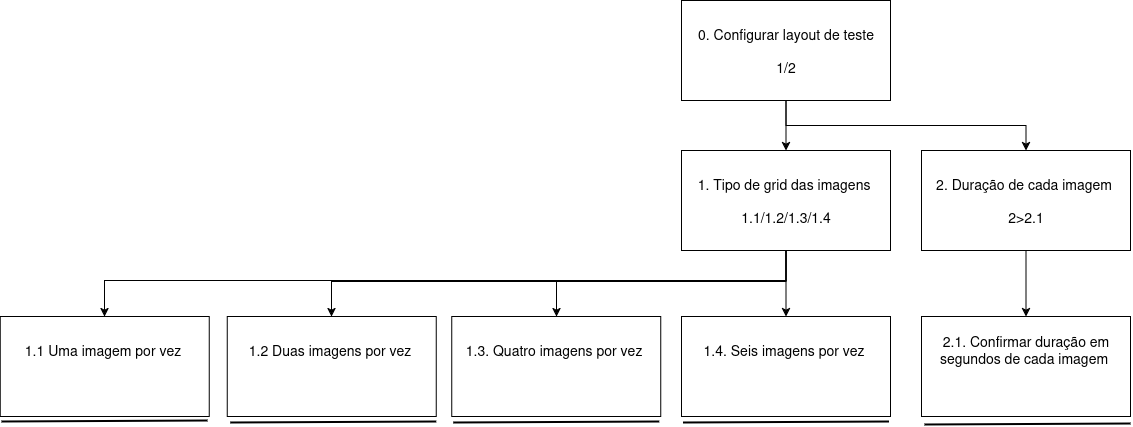

The diagram above was exported from draw.io. Its source (the exported page's mxGraphModel, read from the mxfile embedded in the PNG):
<mxGraphModel dx="2226" dy="-5" grid="0" gridSize="10" guides="1" tooltips="1" connect="1" arrows="1" fold="1" page="0" pageScale="1" pageWidth="827" pageHeight="1169" math="0" shadow="0">
  <root>
    <mxCell id="0" />
    <mxCell id="1" parent="0" />
    <mxCell id="t-hjkpKjsDOq_AJojkkZ-16" style="edgeStyle=orthogonalEdgeStyle;rounded=0;orthogonalLoop=1;jettySize=auto;html=1;" edge="1" parent="1" source="t-hjkpKjsDOq_AJojkkZ-1" target="t-hjkpKjsDOq_AJojkkZ-3">
      <mxGeometry relative="1" as="geometry" />
    </mxCell>
    <mxCell id="t-hjkpKjsDOq_AJojkkZ-17" style="edgeStyle=orthogonalEdgeStyle;rounded=0;orthogonalLoop=1;jettySize=auto;html=1;exitX=0.5;exitY=1;exitDx=0;exitDy=0;entryX=0.5;entryY=0;entryDx=0;entryDy=0;" edge="1" parent="1" source="t-hjkpKjsDOq_AJojkkZ-1" target="t-hjkpKjsDOq_AJojkkZ-4">
      <mxGeometry relative="1" as="geometry">
        <Array as="points">
          <mxPoint x="106" y="974" />
          <mxPoint x="346" y="974" />
          <mxPoint x="346" y="999" />
        </Array>
      </mxGeometry>
    </mxCell>
    <mxCell id="t-hjkpKjsDOq_AJojkkZ-1" value="&lt;div&gt;0. Configurar layout de teste&lt;/div&gt;&lt;div&gt;&lt;br&gt;&lt;/div&gt;&lt;div&gt;1/2&lt;/div&gt;" style="rounded=0;whiteSpace=wrap;html=1;fontSize=14;" vertex="1" parent="1">
      <mxGeometry x="1" y="849" width="209" height="100" as="geometry" />
    </mxCell>
    <mxCell id="t-hjkpKjsDOq_AJojkkZ-11" style="edgeStyle=orthogonalEdgeStyle;rounded=0;orthogonalLoop=1;jettySize=auto;html=1;entryX=0.5;entryY=0;entryDx=0;entryDy=0;" edge="1" parent="1" source="t-hjkpKjsDOq_AJojkkZ-3" target="t-hjkpKjsDOq_AJojkkZ-10">
      <mxGeometry relative="1" as="geometry" />
    </mxCell>
    <mxCell id="t-hjkpKjsDOq_AJojkkZ-12" style="edgeStyle=orthogonalEdgeStyle;rounded=0;orthogonalLoop=1;jettySize=auto;html=1;" edge="1" parent="1" source="t-hjkpKjsDOq_AJojkkZ-3" target="t-hjkpKjsDOq_AJojkkZ-9">
      <mxGeometry relative="1" as="geometry">
        <Array as="points">
          <mxPoint x="106" y="1129" />
          <mxPoint x="-124" y="1129" />
        </Array>
      </mxGeometry>
    </mxCell>
    <mxCell id="t-hjkpKjsDOq_AJojkkZ-13" style="edgeStyle=orthogonalEdgeStyle;rounded=0;orthogonalLoop=1;jettySize=auto;html=1;" edge="1" parent="1" source="t-hjkpKjsDOq_AJojkkZ-3" target="t-hjkpKjsDOq_AJojkkZ-7">
      <mxGeometry relative="1" as="geometry">
        <Array as="points">
          <mxPoint x="106" y="1130" />
          <mxPoint x="-349" y="1130" />
        </Array>
      </mxGeometry>
    </mxCell>
    <mxCell id="t-hjkpKjsDOq_AJojkkZ-14" style="edgeStyle=orthogonalEdgeStyle;rounded=0;orthogonalLoop=1;jettySize=auto;html=1;" edge="1" parent="1" source="t-hjkpKjsDOq_AJojkkZ-3" target="t-hjkpKjsDOq_AJojkkZ-6">
      <mxGeometry relative="1" as="geometry">
        <Array as="points">
          <mxPoint x="106" y="1129" />
          <mxPoint x="-576" y="1129" />
        </Array>
      </mxGeometry>
    </mxCell>
    <mxCell id="t-hjkpKjsDOq_AJojkkZ-3" value="&lt;div&gt;1. Tipo de grid das imagens&amp;nbsp;&lt;/div&gt;&lt;div&gt;&lt;br&gt;&lt;/div&gt;&lt;div&gt;1.1/1.2/1.3/1.4&lt;/div&gt;" style="rounded=0;whiteSpace=wrap;html=1;fontSize=14;" vertex="1" parent="1">
      <mxGeometry x="1" y="999" width="209" height="100" as="geometry" />
    </mxCell>
    <mxCell id="t-hjkpKjsDOq_AJojkkZ-15" style="edgeStyle=orthogonalEdgeStyle;rounded=0;orthogonalLoop=1;jettySize=auto;html=1;entryX=0.5;entryY=0;entryDx=0;entryDy=0;" edge="1" parent="1" source="t-hjkpKjsDOq_AJojkkZ-4" target="t-hjkpKjsDOq_AJojkkZ-5">
      <mxGeometry relative="1" as="geometry" />
    </mxCell>
    <mxCell id="t-hjkpKjsDOq_AJojkkZ-4" value="&lt;div&gt;2. Duração de cada imagem&amp;nbsp;&lt;/div&gt;&lt;div&gt;&lt;br&gt;&lt;/div&gt;&lt;div&gt;2&amp;gt;2.1&lt;/div&gt;" style="rounded=0;whiteSpace=wrap;html=1;fontSize=14;" vertex="1" parent="1">
      <mxGeometry x="241" y="999" width="209" height="100" as="geometry" />
    </mxCell>
    <mxCell id="t-hjkpKjsDOq_AJojkkZ-5" value="&lt;div&gt;2.1. Confirmar duração em segundos de cada imagem&amp;nbsp;&lt;/div&gt;&lt;div&gt;&lt;br&gt;&lt;/div&gt;&lt;div&gt;&lt;br&gt;&lt;/div&gt;" style="rounded=0;whiteSpace=wrap;html=1;fontSize=14;" vertex="1" parent="1">
      <mxGeometry x="241" y="1165" width="209" height="100" as="geometry" />
    </mxCell>
    <mxCell id="t-hjkpKjsDOq_AJojkkZ-6" value="&lt;div&gt;1.1 Uma imagem por vez&amp;nbsp;&lt;/div&gt;&lt;div&gt;&lt;br&gt;&lt;/div&gt;&lt;div&gt;&lt;br&gt;&lt;/div&gt;" style="rounded=0;whiteSpace=wrap;html=1;fontSize=14;" vertex="1" parent="1">
      <mxGeometry x="-680.25" y="1165" width="209" height="100" as="geometry" />
    </mxCell>
    <mxCell id="t-hjkpKjsDOq_AJojkkZ-7" value="&lt;div&gt;1.2 Duas imagens por vez&amp;nbsp;&lt;/div&gt;&lt;div&gt;&lt;br&gt;&lt;/div&gt;&lt;div&gt;&lt;br&gt;&lt;/div&gt;" style="rounded=0;whiteSpace=wrap;html=1;fontSize=14;" vertex="1" parent="1">
      <mxGeometry x="-453.25" y="1165" width="209" height="100" as="geometry" />
    </mxCell>
    <mxCell id="t-hjkpKjsDOq_AJojkkZ-9" value="&lt;div&gt;1.3. Quatro imagens por vez&amp;nbsp;&lt;/div&gt;&lt;div&gt;&lt;br&gt;&lt;/div&gt;&lt;div&gt;&lt;br&gt;&lt;/div&gt;" style="rounded=0;whiteSpace=wrap;html=1;fontSize=14;" vertex="1" parent="1">
      <mxGeometry x="-228.75" y="1165" width="209" height="100" as="geometry" />
    </mxCell>
    <mxCell id="t-hjkpKjsDOq_AJojkkZ-10" value="&lt;div&gt;1.4. Seis imagens por vez&amp;nbsp;&lt;/div&gt;&lt;div&gt;&lt;br&gt;&lt;/div&gt;&lt;div&gt;&lt;br&gt;&lt;/div&gt;" style="rounded=0;whiteSpace=wrap;html=1;fontSize=14;" vertex="1" parent="1">
      <mxGeometry x="1" y="1165" width="209" height="100" as="geometry" />
    </mxCell>
    <mxCell id="t-hjkpKjsDOq_AJojkkZ-18" value="" style="endArrow=none;html=1;rounded=0;fontSize=21;strokeWidth=2;" edge="1" parent="1">
      <mxGeometry width="50" height="50" relative="1" as="geometry">
        <mxPoint x="-679" y="1270" as="sourcePoint" />
        <mxPoint x="-473" y="1269" as="targetPoint" />
      </mxGeometry>
    </mxCell>
    <mxCell id="t-hjkpKjsDOq_AJojkkZ-19" value="" style="endArrow=none;html=1;rounded=0;fontSize=21;strokeWidth=2;" edge="1" parent="1">
      <mxGeometry width="50" height="50" relative="1" as="geometry">
        <mxPoint x="-450.25" y="1271" as="sourcePoint" />
        <mxPoint x="-244.25" y="1270" as="targetPoint" />
      </mxGeometry>
    </mxCell>
    <mxCell id="t-hjkpKjsDOq_AJojkkZ-20" value="" style="endArrow=none;html=1;rounded=0;fontSize=21;strokeWidth=2;" edge="1" parent="1">
      <mxGeometry width="50" height="50" relative="1" as="geometry">
        <mxPoint x="-227.25" y="1271" as="sourcePoint" />
        <mxPoint x="-21.25" y="1270" as="targetPoint" />
      </mxGeometry>
    </mxCell>
    <mxCell id="t-hjkpKjsDOq_AJojkkZ-21" value="" style="endArrow=none;html=1;rounded=0;fontSize=21;strokeWidth=2;" edge="1" parent="1">
      <mxGeometry width="50" height="50" relative="1" as="geometry">
        <mxPoint x="2.5" y="1271" as="sourcePoint" />
        <mxPoint x="208.5" y="1270" as="targetPoint" />
      </mxGeometry>
    </mxCell>
    <mxCell id="t-hjkpKjsDOq_AJojkkZ-22" value="" style="endArrow=none;html=1;rounded=0;fontSize=21;strokeWidth=2;" edge="1" parent="1">
      <mxGeometry width="50" height="50" relative="1" as="geometry">
        <mxPoint x="244" y="1273" as="sourcePoint" />
        <mxPoint x="450" y="1272" as="targetPoint" />
      </mxGeometry>
    </mxCell>
  </root>
</mxGraphModel>